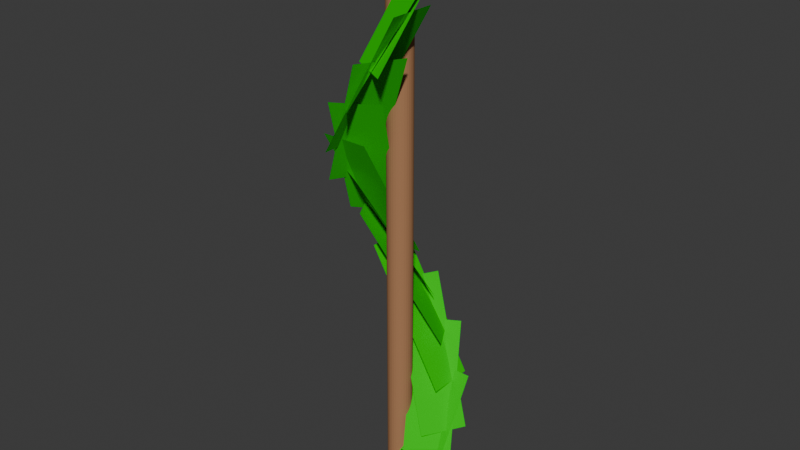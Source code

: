 # Source: DNA.blend  (saved by Blender 4.4.32; exported with 4.5.12 LTS)
import bpy
from mathutils import Matrix  # noqa: F401  (used for matrix-valued properties, if any)

bpy.ops.wm.read_factory_settings(use_empty=True)
scene = bpy.context.scene
scene.name = 'Scene'

# ---- collections
col_collection = bpy.data.collections.new('Collection'); scene.collection.children.link(col_collection)

# ---- materials (node trees are filled in below, after node groups)
mat_stemmaterial = bpy.data.materials.new('StemMaterial')
mat_stemmaterial.diffuse_color = (0.4, 0.2, 0.1, 1.0)
mat_leafmaterial_0 = bpy.data.materials.new('LeafMaterial_0')
mat_leafmaterial_0.diffuse_color = (0.0, 0.6, 0.0, 1.0)
mat_leafmaterial_1 = bpy.data.materials.new('LeafMaterial_1')
mat_leafmaterial_1.diffuse_color = (0.0, 0.6, 0.0, 1.0)
mat_leafmaterial_2 = bpy.data.materials.new('LeafMaterial_2')
mat_leafmaterial_2.diffuse_color = (0.0, 0.6, 0.0, 1.0)
mat_leafmaterial_3 = bpy.data.materials.new('LeafMaterial_3')
mat_leafmaterial_3.diffuse_color = (0.0, 0.6, 0.0, 1.0)
mat_leafmaterial_4 = bpy.data.materials.new('LeafMaterial_4')
mat_leafmaterial_4.diffuse_color = (0.0, 0.6, 0.0, 1.0)
mat_leafmaterial_5 = bpy.data.materials.new('LeafMaterial_5')
mat_leafmaterial_5.diffuse_color = (0.0, 0.6, 0.0, 1.0)
mat_leafmaterial_6 = bpy.data.materials.new('LeafMaterial_6')
mat_leafmaterial_6.diffuse_color = (0.0, 0.6, 0.0, 1.0)
mat_leafmaterial_7 = bpy.data.materials.new('LeafMaterial_7')
mat_leafmaterial_7.diffuse_color = (0.0, 0.6, 0.0, 1.0)
mat_leafmaterial_8 = bpy.data.materials.new('LeafMaterial_8')
mat_leafmaterial_8.diffuse_color = (0.0, 0.6, 0.0, 1.0)
mat_leafmaterial_9 = bpy.data.materials.new('LeafMaterial_9')
mat_leafmaterial_9.diffuse_color = (0.0, 0.6, 0.0, 1.0)
mat_leafmaterial_10 = bpy.data.materials.new('LeafMaterial_10')
mat_leafmaterial_10.diffuse_color = (0.0, 0.6, 0.0, 1.0)
mat_leafmaterial_11 = bpy.data.materials.new('LeafMaterial_11')
mat_leafmaterial_11.diffuse_color = (0.0, 0.6, 0.0, 1.0)

# ---- material node trees

# ---- world
world_world = bpy.data.worlds.new('World'); scene.world = world_world
world_world.use_nodes = True; world_world.node_tree.nodes.clear()
_N = world_world.node_tree.nodes; _L = world_world.node_tree.links
n0 = _N.new('ShaderNodeOutputWorld'); n0.name = 'World Output'; n0.location = (300, 300)
n1 = _N.new('ShaderNodeBackground'); n1.name = 'Background'; n1.location = (10, 300)
n1.inputs[0].default_value = (0.05088, 0.05088, 0.05088, 1.0)
_L.new(n1.outputs[0], n0.inputs[0])
n0.is_active_output = True
world_world.color = (0.05088, 0.05088, 0.05088)
world_world.sun_shadow_jitter_overblur = 0.0

# ---- meshes
me_cylinder_520 = bpy.data.meshes.new('Cylinder.520')
me_cylinder_520.from_pydata([(0.0, 0.08, -1.75), (0.0, 0.08, 1.75), (0.01561, 0.07846, -1.75), (0.01561, 0.07846, 1.75), (0.03061, 0.07391, -1.75), (0.03061, 0.07391, 1.75), (0.04445, 0.06652, -1.75), (0.04445, 0.06652, 1.75), (0.05657, 0.05657, -1.75), (0.05657, 0.05657, 1.75), (0.06652, 0.04445, -1.75), (0.06652, 0.04445, 1.75), (0.07391, 0.03061, -1.75), (0.07391, 0.03061, 1.75), (0.07846, 0.01561, -1.75), (0.07846, 0.01561, 1.75), (0.08, 0.0, -1.75), (0.08, 0.0, 1.75), (0.07846, -0.01561, -1.75), (0.07846, -0.01561, 1.75), (0.07391, -0.03061, -1.75), (0.07391, -0.03061, 1.75), (0.06652, -0.04445, -1.75), (0.06652, -0.04445, 1.75), (0.05657, -0.05657, -1.75), (0.05657, -0.05657, 1.75), (0.04445, -0.06652, -1.75), (0.04445, -0.06652, 1.75), (0.03061, -0.07391, -1.75), (0.03061, -0.07391, 1.75), (0.01561, -0.07846, -1.75), (0.01561, -0.07846, 1.75), (0.0, -0.08, -1.75), (0.0, -0.08, 1.75), (-0.01561, -0.07846, -1.75), (-0.01561, -0.07846, 1.75), (-0.03061, -0.07391, -1.75), (-0.03061, -0.07391, 1.75), (-0.04445, -0.06652, -1.75), (-0.04445, -0.06652, 1.75), (-0.05657, -0.05657, -1.75), (-0.05657, -0.05657, 1.75), (-0.06652, -0.04445, -1.75), (-0.06652, -0.04445, 1.75), (-0.07391, -0.03061, -1.75), (-0.07391, -0.03061, 1.75), (-0.07846, -0.01561, -1.75), (-0.07846, -0.01561, 1.75), (-0.08, 0.0, -1.75), (-0.08, 0.0, 1.75), (-0.07846, 0.01561, -1.75), (-0.07846, 0.01561, 1.75), (-0.07391, 0.03061, -1.75), (-0.07391, 0.03061, 1.75), (-0.06652, 0.04445, -1.75), (-0.06652, 0.04445, 1.75), (-0.05657, 0.05657, -1.75), (-0.05657, 0.05657, 1.75), (-0.04445, 0.06652, -1.75), (-0.04445, 0.06652, 1.75), (-0.03061, 0.07391, -1.75), (-0.03061, 0.07391, 1.75), (-0.01561, 0.07846, -1.75), (-0.01561, 0.07846, 1.75)], [], [(0, 1, 3, 2), (2, 3, 5, 4), (4, 5, 7, 6), (6, 7, 9, 8), (8, 9, 11, 10), (10, 11, 13, 12), (12, 13, 15, 14), (14, 15, 17, 16), (16, 17, 19, 18), (18, 19, 21, 20), (20, 21, 23, 22), (22, 23, 25, 24), (24, 25, 27, 26), (26, 27, 29, 28), (28, 29, 31, 30), (30, 31, 33, 32), (32, 33, 35, 34), (34, 35, 37, 36), (36, 37, 39, 38), (38, 39, 41, 40), (40, 41, 43, 42), (42, 43, 45, 44), (44, 45, 47, 46), (46, 47, 49, 48), (48, 49, 51, 50), (50, 51, 53, 52), (52, 53, 55, 54), (54, 55, 57, 56), (56, 57, 59, 58), (58, 59, 61, 60), (3, 1, 63, 61, 59, 57, 55, 53, 51, 49, 47, 45, 43, 41, 39, 37, 35, 33, 31, 29, 27, 25, 23, 21, 19, 17, 15, 13, 11, 9, 7, 5), (60, 61, 63, 62), (62, 63, 1, 0), (0, 2, 4, 6, 8, 10, 12, 14, 16, 18, 20, 22, 24, 26, 28, 30, 32, 34, 36, 38, 40, 42, 44, 46, 48, 50, 52, 54, 56, 58, 60, 62)])
_uv = me_cylinder_520.uv_layers.new(name='UVMap')
_uv.uv.foreach_set('vector', [1.0, 0.5, 1.0, 1.0, 0.9688, 1.0, 0.9688, 0.5, 0.9688, 0.5, 0.9688, 1.0, 0.9375, 1.0, 0.9375, 0.5, 0.9375, 0.5, 0.9375, 1.0, 0.9062, 1.0, 0.9062, 0.5, 0.9062, 0.5, 0.9062, 1.0, 0.875, 1.0, 0.875, 0.5, 0.875, 0.5, 0.875, 1.0, 0.8438, 1.0, 0.8438, 0.5, 0.8438, 0.5, 0.8438, 1.0, 0.8125, 1.0, 0.8125, 0.5, 0.8125, 0.5, 0.8125, 1.0, 0.7812, 1.0, 0.7812, 0.5, 0.7812, 0.5, 0.7812, 1.0, 0.75, 1.0, 0.75, 0.5, 0.75, 0.5, 0.75, 1.0, 0.7188, 1.0, 0.7188, 0.5, 0.7188, 0.5, 0.7188, 1.0, 0.6875, 1.0, 0.6875, 0.5, 0.6875, 0.5, 0.6875, 1.0, 0.6562, 1.0, 0.6562, 0.5, 0.6562, 0.5, 0.6562, 1.0, 0.625, 1.0, 0.625, 0.5, 0.625, 0.5, 0.625, 1.0, 0.5938, 1.0, 0.5938, 0.5, 0.5938, 0.5, 0.5938, 1.0, 0.5625, 1.0, 0.5625, 0.5, 0.5625, 0.5, 0.5625, 1.0, 0.5312, 1.0, 0.5312, 0.5, 0.5312, 0.5, 0.5312, 1.0, 0.5, 1.0, 0.5, 0.5, 0.5, 0.5, 0.5, 1.0, 0.4688, 1.0, 0.4688, 0.5, 0.4688, 0.5, 0.4688, 1.0, 0.4375, 1.0, 0.4375, 0.5, 0.4375, 0.5, 0.4375, 1.0, 0.4062, 1.0, 0.4062, 0.5, 0.4062, 0.5, 0.4062, 1.0, 0.375, 1.0, 0.375, 0.5, 0.375, 0.5, 0.375, 1.0, 0.3438, 1.0, 0.3438, 0.5, 0.3438, 0.5, 0.3438, 1.0, 0.3125, 1.0, 0.3125, 0.5, 0.3125, 0.5, 0.3125, 1.0, 0.2812, 1.0, 0.2812, 0.5, 0.2812, 0.5, 0.2812, 1.0, 0.25, 1.0, 0.25, 0.5, 0.25, 0.5, 0.25, 1.0, 0.2188, 1.0, 0.2188, 0.5, 0.2188, 0.5, 0.2188, 1.0, 0.1875, 1.0, 0.1875, 0.5, 0.1875, 0.5, 0.1875, 1.0, 0.1562, 1.0, 0.1562, 0.5, 0.1562, 0.5, 0.1562, 1.0, 0.125, 1.0, 0.125, 0.5, 0.125, 0.5, 0.125, 1.0, 0.09375, 1.0, 0.09375, 0.5, 0.09375, 0.5, 0.09375, 1.0, 0.0625, 1.0, 0.0625, 0.5, 0.2968, 0.4854, 0.25, 0.49, 0.2032, 0.4854, 0.1582, 0.4717, 0.1167, 0.4496, 0.08029, 0.4197, 0.05045, 0.3833, 0.02827, 0.3418, 0.01461, 0.2968, 0.01, 0.25, 0.01461, 0.2032, 0.02827, 0.1582, 0.05045, 0.1167, 0.08029, 0.08029, 0.1167, 0.05045, 0.1582, 0.02827, 0.2032, 0.01461, 0.25, 0.01, 0.2968, 0.01461, 0.3418, 0.02827, 0.3833, 0.05045, 0.4197, 0.08029, 0.4496, 0.1167, 0.4717, 0.1582, 0.4854, 0.2032, 0.49, 0.25, 0.4854, 0.2968, 0.4717, 0.3418, 0.4496, 0.3833, 0.4197, 0.4197, 0.3833, 0.4496, 0.3418, 0.4717, 0.0625, 0.5, 0.0625, 1.0, 0.03125, 1.0, 0.03125, 0.5, 0.03125, 0.5, 0.03125, 1.0, 0.0, 1.0, 0.0, 0.5, 0.75, 0.49, 0.7968, 0.4854, 0.8418, 0.4717, 0.8833, 0.4496, 0.9197, 0.4197, 0.9496, 0.3833, 0.9717, 0.3418, 0.9854, 0.2968, 0.99, 0.25, 0.9854, 0.2032, 0.9717, 0.1582, 0.9496, 0.1167, 0.9197, 0.08029, 0.8833, 0.05045, 0.8418, 0.02827, 0.7968, 0.01461, 0.75, 0.01, 0.7032, 0.01461, 0.6582, 0.02827, 0.6167, 0.05045, 0.5803, 0.08029, 0.5504, 0.1167, 0.5283, 0.1582, 0.5146, 0.2032, 0.51, 0.25, 0.5146, 0.2968, 0.5283, 0.3418, 0.5504, 0.3833, 0.5803, 0.4197, 0.6167, 0.4496, 0.6582, 0.4717, 0.7032, 0.4854])
me_cylinder_520.materials.append(mat_stemmaterial)
me_cylinder_520.update()
me_plane = bpy.data.meshes.new('Plane')
me_plane.from_pydata([(-0.5, -0.5, 0.0), (0.5, -0.5, 0.0), (-0.5, 0.5, 0.0), (0.5, 0.5, 0.0)], [], [(0, 1, 3, 2)])
me_plane.polygons.foreach_set('use_smooth', [True] * 1)
_uv = me_plane.uv_layers.new(name='UVMap')
_uv.uv.foreach_set('vector', [0.0, 0.0, 1.0, 0.0, 1.0, 1.0, 0.0, 1.0])
me_plane.materials.append(mat_leafmaterial_0)
me_plane.update()
me_plane_001 = bpy.data.meshes.new('Plane.001')
me_plane_001.from_pydata([(-0.5, -0.5, 0.0), (0.5, -0.5, 0.0), (-0.5, 0.5, 0.0), (0.5, 0.5, 0.0)], [], [(0, 1, 3, 2)])
me_plane_001.polygons.foreach_set('use_smooth', [True] * 1)
_uv = me_plane_001.uv_layers.new(name='UVMap')
_uv.uv.foreach_set('vector', [0.0, 0.0, 1.0, 0.0, 1.0, 1.0, 0.0, 1.0])
me_plane_001.materials.append(mat_leafmaterial_1)
me_plane_001.update()
me_plane_002 = bpy.data.meshes.new('Plane.002')
me_plane_002.from_pydata([(-0.5, -0.5, 0.0), (0.5, -0.5, 0.0), (-0.5, 0.5, 0.0), (0.5, 0.5, 0.0)], [], [(0, 1, 3, 2)])
me_plane_002.polygons.foreach_set('use_smooth', [True] * 1)
_uv = me_plane_002.uv_layers.new(name='UVMap')
_uv.uv.foreach_set('vector', [0.0, 0.0, 1.0, 0.0, 1.0, 1.0, 0.0, 1.0])
me_plane_002.materials.append(mat_leafmaterial_2)
me_plane_002.update()
me_plane_003 = bpy.data.meshes.new('Plane.003')
me_plane_003.from_pydata([(-0.5, -0.5, 0.0), (0.5, -0.5, 0.0), (-0.5, 0.5, 0.0), (0.5, 0.5, 0.0)], [], [(0, 1, 3, 2)])
me_plane_003.polygons.foreach_set('use_smooth', [True] * 1)
_uv = me_plane_003.uv_layers.new(name='UVMap')
_uv.uv.foreach_set('vector', [0.0, 0.0, 1.0, 0.0, 1.0, 1.0, 0.0, 1.0])
me_plane_003.materials.append(mat_leafmaterial_3)
me_plane_003.update()
me_plane_004 = bpy.data.meshes.new('Plane.004')
me_plane_004.from_pydata([(-0.5, -0.5, 0.0), (0.5, -0.5, 0.0), (-0.5, 0.5, 0.0), (0.5, 0.5, 0.0)], [], [(0, 1, 3, 2)])
me_plane_004.polygons.foreach_set('use_smooth', [True] * 1)
_uv = me_plane_004.uv_layers.new(name='UVMap')
_uv.uv.foreach_set('vector', [0.0, 0.0, 1.0, 0.0, 1.0, 1.0, 0.0, 1.0])
me_plane_004.materials.append(mat_leafmaterial_4)
me_plane_004.update()
me_plane_005 = bpy.data.meshes.new('Plane.005')
me_plane_005.from_pydata([(-0.5, -0.5, 0.0), (0.5, -0.5, 0.0), (-0.5, 0.5, 0.0), (0.5, 0.5, 0.0)], [], [(0, 1, 3, 2)])
me_plane_005.polygons.foreach_set('use_smooth', [True] * 1)
_uv = me_plane_005.uv_layers.new(name='UVMap')
_uv.uv.foreach_set('vector', [0.0, 0.0, 1.0, 0.0, 1.0, 1.0, 0.0, 1.0])
me_plane_005.materials.append(mat_leafmaterial_5)
me_plane_005.update()
me_plane_006 = bpy.data.meshes.new('Plane.006')
me_plane_006.from_pydata([(-0.5, -0.5, 0.0), (0.5, -0.5, 0.0), (-0.5, 0.5, 0.0), (0.5, 0.5, 0.0)], [], [(0, 1, 3, 2)])
me_plane_006.polygons.foreach_set('use_smooth', [True] * 1)
_uv = me_plane_006.uv_layers.new(name='UVMap')
_uv.uv.foreach_set('vector', [0.0, 0.0, 1.0, 0.0, 1.0, 1.0, 0.0, 1.0])
me_plane_006.materials.append(mat_leafmaterial_6)
me_plane_006.update()
me_plane_007 = bpy.data.meshes.new('Plane.007')
me_plane_007.from_pydata([(-0.5, -0.5, 0.0), (0.5, -0.5, 0.0), (-0.5, 0.5, 0.0), (0.5, 0.5, 0.0)], [], [(0, 1, 3, 2)])
me_plane_007.polygons.foreach_set('use_smooth', [True] * 1)
_uv = me_plane_007.uv_layers.new(name='UVMap')
_uv.uv.foreach_set('vector', [0.0, 0.0, 1.0, 0.0, 1.0, 1.0, 0.0, 1.0])
me_plane_007.materials.append(mat_leafmaterial_7)
me_plane_007.update()
me_plane_008 = bpy.data.meshes.new('Plane.008')
me_plane_008.from_pydata([(-0.5, -0.5, 0.0), (0.5, -0.5, 0.0), (-0.5, 0.5, 0.0), (0.5, 0.5, 0.0)], [], [(0, 1, 3, 2)])
me_plane_008.polygons.foreach_set('use_smooth', [True] * 1)
_uv = me_plane_008.uv_layers.new(name='UVMap')
_uv.uv.foreach_set('vector', [0.0, 0.0, 1.0, 0.0, 1.0, 1.0, 0.0, 1.0])
me_plane_008.materials.append(mat_leafmaterial_8)
me_plane_008.update()
me_plane_009 = bpy.data.meshes.new('Plane.009')
me_plane_009.from_pydata([(-0.5, -0.5, 0.0), (0.5, -0.5, 0.0), (-0.5, 0.5, 0.0), (0.5, 0.5, 0.0)], [], [(0, 1, 3, 2)])
me_plane_009.polygons.foreach_set('use_smooth', [True] * 1)
_uv = me_plane_009.uv_layers.new(name='UVMap')
_uv.uv.foreach_set('vector', [0.0, 0.0, 1.0, 0.0, 1.0, 1.0, 0.0, 1.0])
me_plane_009.materials.append(mat_leafmaterial_9)
me_plane_009.update()
me_plane_010 = bpy.data.meshes.new('Plane.010')
me_plane_010.from_pydata([(-0.5, -0.5, 0.0), (0.5, -0.5, 0.0), (-0.5, 0.5, 0.0), (0.5, 0.5, 0.0)], [], [(0, 1, 3, 2)])
me_plane_010.polygons.foreach_set('use_smooth', [True] * 1)
_uv = me_plane_010.uv_layers.new(name='UVMap')
_uv.uv.foreach_set('vector', [0.0, 0.0, 1.0, 0.0, 1.0, 1.0, 0.0, 1.0])
me_plane_010.materials.append(mat_leafmaterial_10)
me_plane_010.update()
me_plane_011 = bpy.data.meshes.new('Plane.011')
me_plane_011.from_pydata([(-0.5, -0.5, 0.0), (0.5, -0.5, 0.0), (-0.5, 0.5, 0.0), (0.5, 0.5, 0.0)], [], [(0, 1, 3, 2)])
me_plane_011.polygons.foreach_set('use_smooth', [True] * 1)
_uv = me_plane_011.uv_layers.new(name='UVMap')
_uv.uv.foreach_set('vector', [0.0, 0.0, 1.0, 0.0, 1.0, 1.0, 0.0, 1.0])
me_plane_011.materials.append(mat_leafmaterial_11)
me_plane_011.update()

# ---- objects
ob_stem = bpy.data.objects.new('Stem', me_cylinder_520)
ob_leaf_1 = bpy.data.objects.new('Leaf_1', me_plane)
ob_leaf_2 = bpy.data.objects.new('Leaf_2', me_plane_001)
ob_leaf_3 = bpy.data.objects.new('Leaf_3', me_plane_002)
ob_leaf_4 = bpy.data.objects.new('Leaf_4', me_plane_003)
ob_leaf_5 = bpy.data.objects.new('Leaf_5', me_plane_004)
ob_leaf_6 = bpy.data.objects.new('Leaf_6', me_plane_005)
ob_leaf_7 = bpy.data.objects.new('Leaf_7', me_plane_006)
ob_leaf_8 = bpy.data.objects.new('Leaf_8', me_plane_007)
ob_leaf_9 = bpy.data.objects.new('Leaf_9', me_plane_008)
ob_leaf_10 = bpy.data.objects.new('Leaf_10', me_plane_009)
ob_leaf_11 = bpy.data.objects.new('Leaf_11', me_plane_010)
ob_leaf_12 = bpy.data.objects.new('Leaf_12', me_plane_011)

# ---- transforms, parenting, visibility, modifiers, constraints
ob_stem.location = (0.0, 0.0, 1.75)
ob_leaf_1.location = (0.2, 0.0, 0.2692)
ob_leaf_1.rotation_euler = (1.047, 0.0, 0.0)
ob_leaf_1.scale = (0.3, 1.0, 0.01)
ob_leaf_2.location = (0.1732, 0.1, 0.5385)
ob_leaf_2.rotation_euler = (1.047, 0.0, 0.5236)
ob_leaf_2.scale = (0.3, 1.0, 0.01)
ob_leaf_3.location = (0.1, 0.1732, 0.8077)
ob_leaf_3.rotation_euler = (1.047, 0.0, 1.047)
ob_leaf_3.scale = (0.3, 1.0, 0.01)
ob_leaf_4.location = (1.225e-17, 0.2, 1.077)
ob_leaf_4.rotation_euler = (1.047, 0.0, 1.571)
ob_leaf_4.scale = (0.3, 1.0, 0.01)
ob_leaf_5.location = (-0.1, 0.1732, 1.346)
ob_leaf_5.rotation_euler = (1.047, 0.0, 2.094)
ob_leaf_5.scale = (0.3, 1.0, 0.01)
ob_leaf_6.location = (-0.1732, 0.1, 1.615)
ob_leaf_6.rotation_euler = (1.047, 0.0, 2.618)
ob_leaf_6.scale = (0.3, 1.0, 0.01)
ob_leaf_7.location = (-0.2, 2.449e-17, 1.885)
ob_leaf_7.rotation_euler = (1.047, 0.0, 3.142)
ob_leaf_7.scale = (0.3, 1.0, 0.01)
ob_leaf_8.location = (-0.1732, -0.1, 2.154)
ob_leaf_8.rotation_euler = (1.047, 0.0, 3.665)
ob_leaf_8.scale = (0.3, 1.0, 0.01)
ob_leaf_9.location = (-0.1, -0.1732, 2.423)
ob_leaf_9.rotation_euler = (1.047, 0.0, 4.189)
ob_leaf_9.scale = (0.3, 1.0, 0.01)
ob_leaf_10.location = (-3.674e-17, -0.2, 2.692)
ob_leaf_10.rotation_euler = (1.047, 0.0, 4.712)
ob_leaf_10.scale = (0.3, 1.0, 0.01)
ob_leaf_11.location = (0.1, -0.1732, 2.962)
ob_leaf_11.rotation_euler = (1.047, 0.0, 5.236)
ob_leaf_11.scale = (0.3, 1.0, 0.01)
ob_leaf_12.location = (0.1732, -0.1, 3.231)
ob_leaf_12.rotation_euler = (1.047, 0.0, 5.76)
ob_leaf_12.scale = (0.3, 1.0, 0.01)

# ---- collection membership
col_collection.objects.link(ob_stem)
col_collection.objects.link(ob_leaf_1)
col_collection.objects.link(ob_leaf_2)
col_collection.objects.link(ob_leaf_3)
col_collection.objects.link(ob_leaf_4)
col_collection.objects.link(ob_leaf_5)
col_collection.objects.link(ob_leaf_6)
col_collection.objects.link(ob_leaf_7)
col_collection.objects.link(ob_leaf_8)
col_collection.objects.link(ob_leaf_9)
col_collection.objects.link(ob_leaf_10)
col_collection.objects.link(ob_leaf_11)
col_collection.objects.link(ob_leaf_12)

# ---- scene / render settings (as saved in the file)
scene.frame_start = 1; scene.frame_end = 250; scene.frame_set(1)
scene.render.engine = 'BLENDER_EEVEE_NEXT'
bpy.context.view_layer.update()

# ---- added for rendering (the .blend has no active camera and no usable light): camera, sun
cam_auto = bpy.data.cameras.new('AutoCamera')
cam_auto.lens = 50.0
cam_auto.sensor_width = 36.0
cam_auto.clip_end = 1000.0
ob_auto_camera = bpy.data.objects.new('AutoCamera', cam_auto)
scene.collection.objects.link(ob_auto_camera)
ob_auto_camera.location = (3.71434, -4.45721, 4.72147)
ob_auto_camera.rotation_euler = (1.09748, -7.21219e-08, 0.694738)
scene.camera = ob_auto_camera
light_auto_sun = bpy.data.lights.new('AutoSun', 'SUN')
light_auto_sun.energy = 3.0
light_auto_sun.angle = 0.0523599
ob_auto_sun = bpy.data.objects.new('AutoSun', light_auto_sun)
scene.collection.objects.link(ob_auto_sun)
ob_auto_sun.rotation_euler = (0.872665, 0.174533, 0.523599)
bpy.context.view_layer.update()
